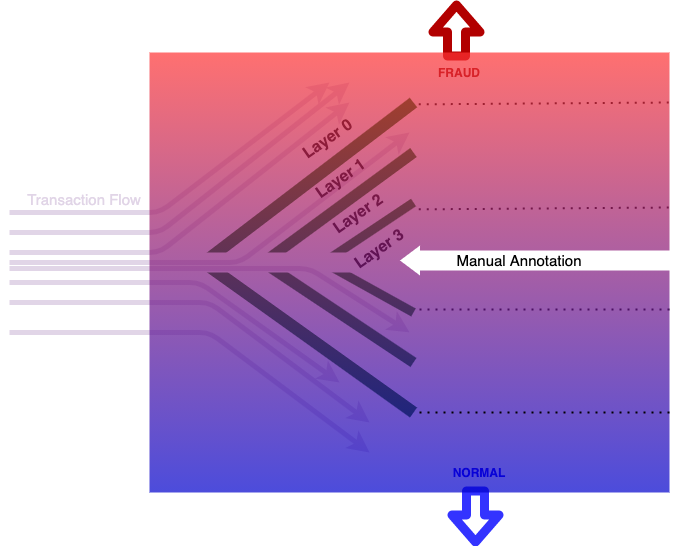

The diagram above was exported from draw.io. Its source (the exported page's mxGraphModel, read from the mxfile embedded in the PNG):
<mxGraphModel dx="922" dy="546" grid="1" gridSize="10" guides="1" tooltips="1" connect="1" arrows="1" fold="1" page="1" pageScale="1" pageWidth="850" pageHeight="1100" math="0" shadow="0">
  <root>
    <mxCell id="0" />
    <mxCell id="1" parent="0" />
    <mxCell id="582XOIiD37ILevKnnAT1-1" value="" style="endArrow=none;html=1;strokeWidth=12;rounded=0;strokeColor=#006600;" edge="1" parent="1">
      <mxGeometry width="50" height="50" relative="1" as="geometry">
        <mxPoint x="564" y="440" as="sourcePoint" />
        <mxPoint x="564" y="130" as="targetPoint" />
        <Array as="points">
          <mxPoint x="354" y="290" />
        </Array>
      </mxGeometry>
    </mxCell>
    <mxCell id="582XOIiD37ILevKnnAT1-2" value="" style="endArrow=none;html=1;strokeWidth=11;strokeColor=#006600;" edge="1" parent="1">
      <mxGeometry width="50" height="50" relative="1" as="geometry">
        <mxPoint x="564" y="390" as="sourcePoint" />
        <mxPoint x="564" y="180" as="targetPoint" />
        <Array as="points">
          <mxPoint x="414" y="290" />
        </Array>
      </mxGeometry>
    </mxCell>
    <mxCell id="582XOIiD37ILevKnnAT1-3" value="" style="endArrow=none;html=1;strokeWidth=9;strokeColor=#006600;" edge="1" parent="1">
      <mxGeometry width="50" height="50" relative="1" as="geometry">
        <mxPoint x="564" y="340" as="sourcePoint" />
        <mxPoint x="564" y="230" as="targetPoint" />
        <Array as="points">
          <mxPoint x="474" y="290" />
        </Array>
      </mxGeometry>
    </mxCell>
    <mxCell id="582XOIiD37ILevKnnAT1-6" value="&lt;font style=&quot;font-size: 16px&quot;&gt;&lt;b&gt;Layer 0&lt;/b&gt;&lt;/font&gt;" style="text;html=1;strokeColor=none;fillColor=none;align=center;verticalAlign=middle;whiteSpace=wrap;rounded=0;rotation=-35;" vertex="1" parent="1">
      <mxGeometry x="410" y="150" width="137.5" height="34.85" as="geometry" />
    </mxCell>
    <mxCell id="582XOIiD37ILevKnnAT1-8" value="&lt;font style=&quot;font-size: 16px&quot;&gt;&lt;b&gt;Layer 2&lt;/b&gt;&lt;/font&gt;" style="text;html=1;strokeColor=none;fillColor=none;align=center;verticalAlign=middle;whiteSpace=wrap;rounded=0;rotation=-35;" vertex="1" parent="1">
      <mxGeometry x="440" y="224.28" width="137.5" height="34.85" as="geometry" />
    </mxCell>
    <mxCell id="582XOIiD37ILevKnnAT1-10" value="" style="endArrow=classic;html=1;strokeWidth=5;strokeColor=#E1D5E7;" edge="1" parent="1">
      <mxGeometry width="50" height="50" relative="1" as="geometry">
        <mxPoint x="160" y="280" as="sourcePoint" />
        <mxPoint x="500" y="130" as="targetPoint" />
        <Array as="points">
          <mxPoint x="310" y="280" />
        </Array>
      </mxGeometry>
    </mxCell>
    <mxCell id="582XOIiD37ILevKnnAT1-11" value="" style="endArrow=classic;html=1;strokeColor=#E1D5E7;strokeWidth=5;endFill=1;" edge="1" parent="1">
      <mxGeometry width="50" height="50" relative="1" as="geometry">
        <mxPoint x="160" y="310" as="sourcePoint" />
        <mxPoint x="490" y="410" as="targetPoint" />
        <Array as="points">
          <mxPoint x="350" y="310" />
        </Array>
      </mxGeometry>
    </mxCell>
    <mxCell id="582XOIiD37ILevKnnAT1-12" value="" style="endArrow=classic;html=1;strokeColor=#E1D5E7;strokeWidth=5;endFill=1;" edge="1" parent="1">
      <mxGeometry width="50" height="50" relative="1" as="geometry">
        <mxPoint x="160" y="240" as="sourcePoint" />
        <mxPoint x="480" y="110" as="targetPoint" />
        <Array as="points">
          <mxPoint x="310" y="240" />
        </Array>
      </mxGeometry>
    </mxCell>
    <mxCell id="582XOIiD37ILevKnnAT1-13" value="" style="endArrow=classic;html=1;strokeColor=#E1D5E7;strokeWidth=5;" edge="1" parent="1">
      <mxGeometry width="50" height="50" relative="1" as="geometry">
        <mxPoint x="160" y="360" as="sourcePoint" />
        <mxPoint x="520" y="480" as="targetPoint" />
        <Array as="points">
          <mxPoint x="360" y="360" />
        </Array>
      </mxGeometry>
    </mxCell>
    <mxCell id="582XOIiD37ILevKnnAT1-14" value="&lt;b&gt;FRAUD&lt;/b&gt;" style="text;html=1;strokeColor=none;fillColor=none;align=center;verticalAlign=middle;whiteSpace=wrap;rounded=0;fontColor=#990000;" vertex="1" parent="1">
      <mxGeometry x="590" y="90" width="40" height="20" as="geometry" />
    </mxCell>
    <mxCell id="582XOIiD37ILevKnnAT1-15" value="&lt;b&gt;&lt;font color=&quot;#0000ff&quot;&gt;NORMAL&lt;/font&gt;&lt;/b&gt;" style="text;html=1;strokeColor=none;fillColor=none;align=center;verticalAlign=middle;whiteSpace=wrap;rounded=0;" vertex="1" parent="1">
      <mxGeometry x="610" y="490" width="40" height="20" as="geometry" />
    </mxCell>
    <mxCell id="582XOIiD37ILevKnnAT1-17" value="" style="rounded=0;whiteSpace=wrap;html=1;strokeColor=none;" vertex="1" parent="1">
      <mxGeometry x="335.6" y="280" width="224.4" height="20" as="geometry" />
    </mxCell>
    <mxCell id="582XOIiD37ILevKnnAT1-18" value="Transaction Flow" style="text;html=1;strokeColor=none;fillColor=none;align=center;verticalAlign=middle;whiteSpace=wrap;rounded=0;fontSize=15;fontColor=#E1D5E7;" vertex="1" parent="1">
      <mxGeometry x="170" y="217.42" width="130" height="20" as="geometry" />
    </mxCell>
    <mxCell id="582XOIiD37ILevKnnAT1-20" value="" style="endArrow=classic;html=1;strokeWidth=5;strokeColor=#E1D5E7;" edge="1" parent="1">
      <mxGeometry width="50" height="50" relative="1" as="geometry">
        <mxPoint x="160" y="260" as="sourcePoint" />
        <mxPoint x="500" y="110" as="targetPoint" />
        <Array as="points">
          <mxPoint x="310" y="260" />
        </Array>
      </mxGeometry>
    </mxCell>
    <mxCell id="582XOIiD37ILevKnnAT1-21" value="" style="endArrow=classic;html=1;strokeColor=#E1D5E7;strokeWidth=5;" edge="1" parent="1">
      <mxGeometry width="50" height="50" relative="1" as="geometry">
        <mxPoint x="160" y="330" as="sourcePoint" />
        <mxPoint x="520" y="450" as="targetPoint" />
        <Array as="points">
          <mxPoint x="360" y="330" />
        </Array>
      </mxGeometry>
    </mxCell>
    <mxCell id="582XOIiD37ILevKnnAT1-23" value="" style="endArrow=classic;html=1;strokeWidth=5;strokeColor=#E1D5E7;" edge="1" parent="1">
      <mxGeometry width="50" height="50" relative="1" as="geometry">
        <mxPoint x="160" y="290" as="sourcePoint" />
        <mxPoint x="560" y="160" as="targetPoint" />
        <Array as="points">
          <mxPoint x="390" y="290" />
        </Array>
      </mxGeometry>
    </mxCell>
    <mxCell id="582XOIiD37ILevKnnAT1-7" value="&lt;font style=&quot;font-size: 16px&quot;&gt;&lt;b&gt;Layer 1&lt;/b&gt;&lt;/font&gt;" style="text;html=1;strokeColor=none;fillColor=none;align=center;verticalAlign=middle;whiteSpace=wrap;rounded=0;rotation=-35;" vertex="1" parent="1">
      <mxGeometry x="422.5" y="190" width="137.5" height="34.85" as="geometry" />
    </mxCell>
    <mxCell id="582XOIiD37ILevKnnAT1-9" value="&lt;font style=&quot;font-size: 16px&quot;&gt;&lt;b&gt;Layer 3&lt;/b&gt;&lt;/font&gt;" style="text;html=1;strokeColor=none;fillColor=none;align=center;verticalAlign=middle;whiteSpace=wrap;rounded=0;rotation=-35;" vertex="1" parent="1">
      <mxGeometry x="470" y="259.13" width="120" height="34.85" as="geometry" />
    </mxCell>
    <mxCell id="582XOIiD37ILevKnnAT1-24" value="" style="endArrow=classic;html=1;strokeColor=#E1D5E7;strokeWidth=5;endFill=1;entryX=0.5;entryY=0.636;entryDx=0;entryDy=0;entryPerimeter=0;" edge="1" parent="1" target="582XOIiD37ILevKnnAT1-16">
      <mxGeometry width="50" height="50" relative="1" as="geometry">
        <mxPoint x="160" y="296" as="sourcePoint" />
        <mxPoint x="220" y="430" as="targetPoint" />
        <Array as="points">
          <mxPoint x="460" y="296" />
        </Array>
      </mxGeometry>
    </mxCell>
    <mxCell id="582XOIiD37ILevKnnAT1-26" value="" style="shape=flexArrow;endArrow=classic;html=1;strokeWidth=9;fontSize=15;fontColor=#990000;exitX=0.5;exitY=1;exitDx=0;exitDy=0;strokeColor=#3333FF;" edge="1" parent="1">
      <mxGeometry width="50" height="50" relative="1" as="geometry">
        <mxPoint x="626" y="514" as="sourcePoint" />
        <mxPoint x="626" y="574" as="targetPoint" />
      </mxGeometry>
    </mxCell>
    <mxCell id="582XOIiD37ILevKnnAT1-27" value="" style="shape=flexArrow;endArrow=classic;html=1;strokeColor=#B20000;strokeWidth=9;fontSize=15;fontColor=#990000;" edge="1" parent="1">
      <mxGeometry width="50" height="50" relative="1" as="geometry">
        <mxPoint x="607" y="88" as="sourcePoint" />
        <mxPoint x="607" y="28" as="targetPoint" />
      </mxGeometry>
    </mxCell>
    <mxCell id="582XOIiD37ILevKnnAT1-30" value="" style="endArrow=none;dashed=1;html=1;dashPattern=1 3;strokeWidth=2;fillColor=none;fontSize=15;fontColor=#990000;exitX=1;exitY=0;exitDx=0;exitDy=0;" edge="1" parent="1">
      <mxGeometry width="50" height="50" relative="1" as="geometry">
        <mxPoint x="569.1545532539226" y="236.86668944720157" as="sourcePoint" />
        <mxPoint x="820" y="235" as="targetPoint" />
      </mxGeometry>
    </mxCell>
    <mxCell id="582XOIiD37ILevKnnAT1-31" value="" style="endArrow=none;dashed=1;html=1;dashPattern=1 3;strokeWidth=2;fillColor=none;fontSize=15;fontColor=#990000;" edge="1" parent="1">
      <mxGeometry width="50" height="50" relative="1" as="geometry">
        <mxPoint x="820" y="337" as="sourcePoint" />
        <mxPoint x="570" y="337" as="targetPoint" />
      </mxGeometry>
    </mxCell>
    <mxCell id="582XOIiD37ILevKnnAT1-32" value="" style="endArrow=none;dashed=1;html=1;dashPattern=1 3;strokeWidth=2;fillColor=none;fontSize=15;fontColor=#990000;exitX=1;exitY=0;exitDx=0;exitDy=0;" edge="1" parent="1">
      <mxGeometry width="50" height="50" relative="1" as="geometry">
        <mxPoint x="569.1545532539226" y="131.86668944720157" as="sourcePoint" />
        <mxPoint x="820" y="130" as="targetPoint" />
      </mxGeometry>
    </mxCell>
    <mxCell id="582XOIiD37ILevKnnAT1-16" value="" style="rounded=0;whiteSpace=wrap;html=1;strokeColor=none;fillColor=#FF3333;gradientColor=#0000CC;opacity=70;" vertex="1" parent="1">
      <mxGeometry x="300" y="80" width="520" height="440" as="geometry" />
    </mxCell>
    <mxCell id="582XOIiD37ILevKnnAT1-37" value="" style="endArrow=none;dashed=1;html=1;dashPattern=1 3;strokeWidth=2;fillColor=none;fontSize=15;fontColor=#990000;" edge="1" parent="1">
      <mxGeometry width="50" height="50" relative="1" as="geometry">
        <mxPoint x="820" y="440" as="sourcePoint" />
        <mxPoint x="570" y="440" as="targetPoint" />
      </mxGeometry>
    </mxCell>
    <mxCell id="582XOIiD37ILevKnnAT1-28" value="" style="rounded=0;whiteSpace=wrap;html=1;fillColor=#ffffff;gradientColor=none;fontSize=15;fontColor=#990000;strokeColor=none;" vertex="1" parent="1">
      <mxGeometry x="570" y="278" width="260" height="20" as="geometry" />
    </mxCell>
    <mxCell id="582XOIiD37ILevKnnAT1-29" value="&lt;font color=&quot;#000000&quot;&gt;Manual Annotation&lt;/font&gt;" style="text;html=1;strokeColor=none;fillColor=none;align=center;verticalAlign=middle;whiteSpace=wrap;rounded=0;fontSize=15;fontColor=#990000;opacity=70;" vertex="1" parent="1">
      <mxGeometry x="590" y="278" width="160" height="20" as="geometry" />
    </mxCell>
    <mxCell id="582XOIiD37ILevKnnAT1-34" value="" style="triangle;whiteSpace=wrap;html=1;fillColor=#ffffff;gradientColor=none;fontSize=15;fontColor=#990000;strokeColor=none;flipH=1;" vertex="1" parent="1">
      <mxGeometry x="550.5" y="273" width="20" height="30" as="geometry" />
    </mxCell>
  </root>
</mxGraphModel>